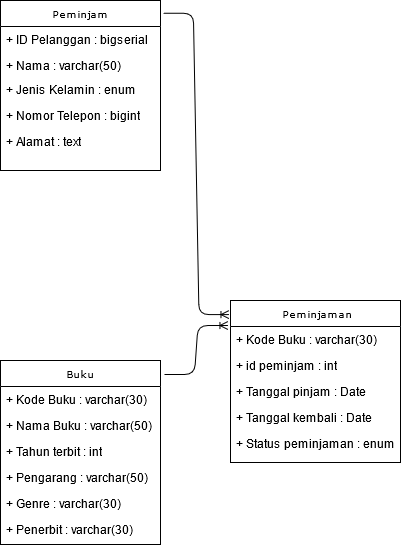

The diagram above was exported from draw.io. Its source (the exported page's mxGraphModel, read from the mxfile embedded in the PNG):
<mxGraphModel dx="1422" dy="780" grid="1" gridSize="10" guides="1" tooltips="1" connect="1" arrows="1" fold="1" page="1" pageScale="1" pageWidth="850" pageHeight="1100" background="none" math="0" shadow="0">
  <root>
    <mxCell id="0" />
    <mxCell id="1" parent="0" />
    <mxCell id="17acba5748e5396b-2" value="Peminjam" style="swimlane;html=1;fontStyle=0;childLayout=stackLayout;horizontal=1;startSize=26;fillColor=none;horizontalStack=0;resizeParent=1;resizeLast=0;collapsible=1;marginBottom=0;swimlaneFillColor=#ffffff;rounded=0;shadow=0;comic=0;labelBackgroundColor=none;strokeWidth=1;fontFamily=Verdana;fontSize=10;align=center;" parent="1" vertex="1">
      <mxGeometry x="70" y="260" width="160" height="170" as="geometry" />
    </mxCell>
    <mxCell id="17acba5748e5396b-6" value="+ ID Pelanggan : bigserial" style="text;html=1;strokeColor=none;fillColor=none;align=left;verticalAlign=top;spacingLeft=4;spacingRight=4;whiteSpace=wrap;overflow=hidden;rotatable=0;points=[[0,0.5],[1,0.5]];portConstraint=eastwest;" parent="17acba5748e5396b-2" vertex="1">
      <mxGeometry y="26" width="160" height="26" as="geometry" />
    </mxCell>
    <mxCell id="17acba5748e5396b-3" value="+ Nama : varchar(50)" style="text;html=1;strokeColor=none;fillColor=none;align=left;verticalAlign=top;spacingLeft=4;spacingRight=4;whiteSpace=wrap;overflow=hidden;rotatable=0;points=[[0,0.5],[1,0.5]];portConstraint=eastwest;" parent="17acba5748e5396b-2" vertex="1">
      <mxGeometry y="52" width="160" height="24" as="geometry" />
    </mxCell>
    <mxCell id="17acba5748e5396b-4" value="+ Jenis Kelamin : enum&amp;nbsp;" style="text;html=1;strokeColor=none;fillColor=none;align=left;verticalAlign=top;spacingLeft=4;spacingRight=4;whiteSpace=wrap;overflow=hidden;rotatable=0;points=[[0,0.5],[1,0.5]];portConstraint=eastwest;" parent="17acba5748e5396b-2" vertex="1">
      <mxGeometry y="76" width="160" height="26" as="geometry" />
    </mxCell>
    <mxCell id="17acba5748e5396b-9" value="+ Nomor Telepon : bigint" style="text;html=1;strokeColor=none;fillColor=none;align=left;verticalAlign=top;spacingLeft=4;spacingRight=4;whiteSpace=wrap;overflow=hidden;rotatable=0;points=[[0,0.5],[1,0.5]];portConstraint=eastwest;" parent="17acba5748e5396b-2" vertex="1">
      <mxGeometry y="102" width="160" height="26" as="geometry" />
    </mxCell>
    <mxCell id="17acba5748e5396b-10" value="+ Alamat : text" style="text;html=1;strokeColor=none;fillColor=none;align=left;verticalAlign=top;spacingLeft=4;spacingRight=4;whiteSpace=wrap;overflow=hidden;rotatable=0;points=[[0,0.5],[1,0.5]];portConstraint=eastwest;" parent="17acba5748e5396b-2" vertex="1">
      <mxGeometry y="128" width="160" height="22" as="geometry" />
    </mxCell>
    <mxCell id="17acba5748e5396b-20" value="Buku" style="swimlane;html=1;fontStyle=0;childLayout=stackLayout;horizontal=1;startSize=26;fillColor=none;horizontalStack=0;resizeParent=1;resizeLast=0;collapsible=1;marginBottom=0;swimlaneFillColor=#ffffff;rounded=0;shadow=0;comic=0;labelBackgroundColor=none;strokeWidth=1;fontFamily=Verdana;fontSize=10;align=center;" parent="1" vertex="1">
      <mxGeometry x="70" y="620" width="160" height="184" as="geometry" />
    </mxCell>
    <mxCell id="eQWbdfaBH-cwseQFIjg2-3" value="+ Kode Buku : varchar(30)" style="text;html=1;strokeColor=none;fillColor=none;align=left;verticalAlign=top;spacingLeft=4;spacingRight=4;whiteSpace=wrap;overflow=hidden;rotatable=0;points=[[0,0.5],[1,0.5]];portConstraint=eastwest;" parent="17acba5748e5396b-20" vertex="1">
      <mxGeometry y="26" width="160" height="26" as="geometry" />
    </mxCell>
    <mxCell id="eQWbdfaBH-cwseQFIjg2-4" value="+ Nama Buku : varchar(50)" style="text;html=1;strokeColor=none;fillColor=none;align=left;verticalAlign=top;spacingLeft=4;spacingRight=4;whiteSpace=wrap;overflow=hidden;rotatable=0;points=[[0,0.5],[1,0.5]];portConstraint=eastwest;" parent="17acba5748e5396b-20" vertex="1">
      <mxGeometry y="52" width="160" height="26" as="geometry" />
    </mxCell>
    <mxCell id="eQWbdfaBH-cwseQFIjg2-5" value="+ Tahun terbit : int" style="text;html=1;strokeColor=none;fillColor=none;align=left;verticalAlign=top;spacingLeft=4;spacingRight=4;whiteSpace=wrap;overflow=hidden;rotatable=0;points=[[0,0.5],[1,0.5]];portConstraint=eastwest;" parent="17acba5748e5396b-20" vertex="1">
      <mxGeometry y="78" width="160" height="26" as="geometry" />
    </mxCell>
    <mxCell id="eQWbdfaBH-cwseQFIjg2-8" value="+ Pengarang : varchar(50)" style="text;html=1;strokeColor=none;fillColor=none;align=left;verticalAlign=top;spacingLeft=4;spacingRight=4;whiteSpace=wrap;overflow=hidden;rotatable=0;points=[[0,0.5],[1,0.5]];portConstraint=eastwest;" parent="17acba5748e5396b-20" vertex="1">
      <mxGeometry y="104" width="160" height="26" as="geometry" />
    </mxCell>
    <mxCell id="eQWbdfaBH-cwseQFIjg2-6" value="+ Genre : varchar(30)" style="text;html=1;strokeColor=none;fillColor=none;align=left;verticalAlign=top;spacingLeft=4;spacingRight=4;whiteSpace=wrap;overflow=hidden;rotatable=0;points=[[0,0.5],[1,0.5]];portConstraint=eastwest;" parent="17acba5748e5396b-20" vertex="1">
      <mxGeometry y="130" width="160" height="26" as="geometry" />
    </mxCell>
    <mxCell id="eQWbdfaBH-cwseQFIjg2-7" value="+ Penerbit : varchar(30)" style="text;html=1;strokeColor=none;fillColor=none;align=left;verticalAlign=top;spacingLeft=4;spacingRight=4;whiteSpace=wrap;overflow=hidden;rotatable=0;points=[[0,0.5],[1,0.5]];portConstraint=eastwest;" parent="17acba5748e5396b-20" vertex="1">
      <mxGeometry y="156" width="160" height="26" as="geometry" />
    </mxCell>
    <mxCell id="eQWbdfaBH-cwseQFIjg2-9" value="&amp;nbsp;Peminjaman" style="swimlane;html=1;fontStyle=0;childLayout=stackLayout;horizontal=1;startSize=26;fillColor=none;horizontalStack=0;resizeParent=1;resizeLast=0;collapsible=1;marginBottom=0;swimlaneFillColor=#ffffff;rounded=0;shadow=0;comic=0;labelBackgroundColor=none;strokeWidth=1;fontFamily=Verdana;fontSize=10;align=center;" parent="1" vertex="1">
      <mxGeometry x="300" y="560" width="170" height="162" as="geometry" />
    </mxCell>
    <mxCell id="eQWbdfaBH-cwseQFIjg2-10" value="+ Kode Buku : varchar(30)" style="text;html=1;strokeColor=none;fillColor=none;align=left;verticalAlign=top;spacingLeft=4;spacingRight=4;whiteSpace=wrap;overflow=hidden;rotatable=0;points=[[0,0.5],[1,0.5]];portConstraint=eastwest;" parent="eQWbdfaBH-cwseQFIjg2-9" vertex="1">
      <mxGeometry y="26" width="170" height="26" as="geometry" />
    </mxCell>
    <mxCell id="eQWbdfaBH-cwseQFIjg2-11" value="+ id peminjam : int" style="text;html=1;strokeColor=none;fillColor=none;align=left;verticalAlign=top;spacingLeft=4;spacingRight=4;whiteSpace=wrap;overflow=hidden;rotatable=0;points=[[0,0.5],[1,0.5]];portConstraint=eastwest;" parent="eQWbdfaBH-cwseQFIjg2-9" vertex="1">
      <mxGeometry y="52" width="170" height="26" as="geometry" />
    </mxCell>
    <mxCell id="eQWbdfaBH-cwseQFIjg2-12" value="+ Tanggal pinjam : Date" style="text;html=1;strokeColor=none;fillColor=none;align=left;verticalAlign=top;spacingLeft=4;spacingRight=4;whiteSpace=wrap;overflow=hidden;rotatable=0;points=[[0,0.5],[1,0.5]];portConstraint=eastwest;" parent="eQWbdfaBH-cwseQFIjg2-9" vertex="1">
      <mxGeometry y="78" width="170" height="26" as="geometry" />
    </mxCell>
    <mxCell id="eQWbdfaBH-cwseQFIjg2-13" value="+ Tanggal kembali : Date" style="text;html=1;strokeColor=none;fillColor=none;align=left;verticalAlign=top;spacingLeft=4;spacingRight=4;whiteSpace=wrap;overflow=hidden;rotatable=0;points=[[0,0.5],[1,0.5]];portConstraint=eastwest;" parent="eQWbdfaBH-cwseQFIjg2-9" vertex="1">
      <mxGeometry y="104" width="170" height="26" as="geometry" />
    </mxCell>
    <mxCell id="eQWbdfaBH-cwseQFIjg2-14" value="+ Status peminjaman : enum" style="text;html=1;strokeColor=none;fillColor=none;align=left;verticalAlign=top;spacingLeft=4;spacingRight=4;whiteSpace=wrap;overflow=hidden;rotatable=0;points=[[0,0.5],[1,0.5]];portConstraint=eastwest;" parent="eQWbdfaBH-cwseQFIjg2-9" vertex="1">
      <mxGeometry y="130" width="170" height="26" as="geometry" />
    </mxCell>
    <mxCell id="eQWbdfaBH-cwseQFIjg2-21" value="" style="edgeStyle=entityRelationEdgeStyle;fontSize=12;html=1;endArrow=ERoneToMany;entryX=-0.009;entryY=0.087;entryDx=0;entryDy=0;entryPerimeter=0;exitX=1.018;exitY=0.075;exitDx=0;exitDy=0;exitPerimeter=0;" parent="1" source="17acba5748e5396b-2" target="eQWbdfaBH-cwseQFIjg2-9" edge="1">
      <mxGeometry width="100" height="100" relative="1" as="geometry">
        <mxPoint x="290" y="345" as="sourcePoint" />
        <mxPoint x="440" y="490" as="targetPoint" />
      </mxGeometry>
    </mxCell>
    <mxCell id="eQWbdfaBH-cwseQFIjg2-24" value="" style="edgeStyle=entityRelationEdgeStyle;fontSize=12;html=1;endArrow=ERoneToMany;entryX=-0.015;entryY=-0.038;entryDx=0;entryDy=0;entryPerimeter=0;" parent="1" target="eQWbdfaBH-cwseQFIjg2-10" edge="1">
      <mxGeometry width="100" height="100" relative="1" as="geometry">
        <mxPoint x="234" y="634" as="sourcePoint" />
        <mxPoint x="270" y="600" as="targetPoint" />
      </mxGeometry>
    </mxCell>
  </root>
</mxGraphModel>